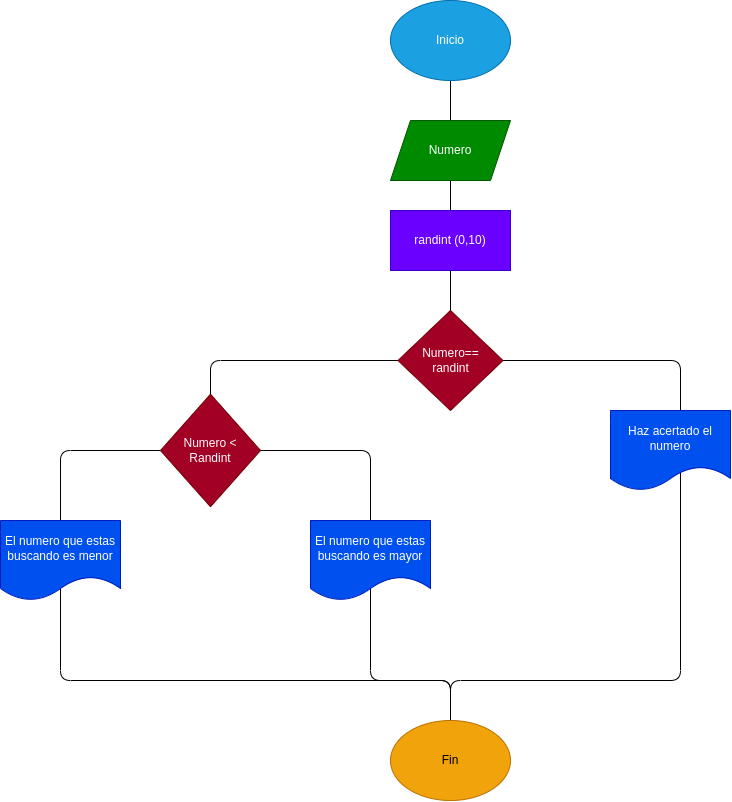

The diagram above was exported from draw.io. Its source (the exported page's mxGraphModel, read from the mxfile embedded in the PNG):
<mxGraphModel dx="947" dy="780" grid="1" gridSize="10" guides="1" tooltips="1" connect="1" arrows="1" fold="1" page="1" pageScale="1" pageWidth="1654" pageHeight="2336" math="0" shadow="0">
  <root>
    <mxCell id="0" />
    <mxCell id="1" parent="0" />
    <mxCell id="10" value="" style="edgeStyle=none;html=1;" edge="1" parent="1" source="2">
      <mxGeometry relative="1" as="geometry">
        <mxPoint x="580" y="1030" as="targetPoint" />
        <Array as="points">
          <mxPoint x="580" y="600" />
          <mxPoint x="810" y="600" />
          <mxPoint x="810" y="920" />
          <mxPoint x="580" y="920" />
        </Array>
      </mxGeometry>
    </mxCell>
    <mxCell id="2" value="Inicio" style="ellipse;whiteSpace=wrap;html=1;fillColor=#1ba1e2;fontColor=#ffffff;strokeColor=#006EAF;" vertex="1" parent="1">
      <mxGeometry x="520" y="240" width="120" height="80" as="geometry" />
    </mxCell>
    <mxCell id="3" value="Numero" style="shape=parallelogram;perimeter=parallelogramPerimeter;whiteSpace=wrap;html=1;fixedSize=1;fillColor=#008a00;fontColor=#ffffff;strokeColor=#005700;" vertex="1" parent="1">
      <mxGeometry x="520" y="360" width="120" height="60" as="geometry" />
    </mxCell>
    <mxCell id="4" value="randint (0,10)" style="rounded=0;whiteSpace=wrap;html=1;fillColor=#6a00ff;fontColor=#ffffff;strokeColor=#3700CC;" vertex="1" parent="1">
      <mxGeometry x="520" y="450" width="120" height="60" as="geometry" />
    </mxCell>
    <mxCell id="11" style="edgeStyle=none;html=1;exitX=0;exitY=0.5;exitDx=0;exitDy=0;" edge="1" parent="1" source="5">
      <mxGeometry relative="1" as="geometry">
        <mxPoint x="580" y="1030" as="targetPoint" />
        <Array as="points">
          <mxPoint x="340" y="600" />
          <mxPoint x="340" y="690" />
          <mxPoint x="500" y="690" />
          <mxPoint x="500" y="920" />
          <mxPoint x="580" y="920" />
        </Array>
      </mxGeometry>
    </mxCell>
    <mxCell id="5" value="Numero==&lt;br&gt;randint" style="rhombus;whiteSpace=wrap;html=1;fillColor=#a20025;fontColor=#ffffff;strokeColor=#6F0000;" vertex="1" parent="1">
      <mxGeometry x="527.5" y="550" width="105" height="100" as="geometry" />
    </mxCell>
    <mxCell id="6" value="Haz acertado el numero" style="shape=document;whiteSpace=wrap;html=1;boundedLbl=1;fillColor=#0050ef;fontColor=#ffffff;strokeColor=#001DBC;" vertex="1" parent="1">
      <mxGeometry x="740" y="650" width="120" height="80" as="geometry" />
    </mxCell>
    <mxCell id="14" style="edgeStyle=none;html=1;exitX=0;exitY=0.5;exitDx=0;exitDy=0;" edge="1" parent="1" source="7">
      <mxGeometry relative="1" as="geometry">
        <mxPoint x="580" y="1030" as="targetPoint" />
        <Array as="points">
          <mxPoint x="190" y="690" />
          <mxPoint x="190" y="920" />
          <mxPoint x="580" y="920" />
        </Array>
      </mxGeometry>
    </mxCell>
    <mxCell id="7" value="Numero &amp;lt; &lt;br&gt;Randint" style="rhombus;whiteSpace=wrap;html=1;fillColor=#a20025;fontColor=#ffffff;strokeColor=#6F0000;" vertex="1" parent="1">
      <mxGeometry x="290" y="633.75" width="100" height="112.5" as="geometry" />
    </mxCell>
    <mxCell id="8" value="El numero que estas buscando es mayor" style="shape=document;whiteSpace=wrap;html=1;boundedLbl=1;fillColor=#0050ef;fontColor=#ffffff;strokeColor=#001DBC;" vertex="1" parent="1">
      <mxGeometry x="440" y="760" width="120" height="80" as="geometry" />
    </mxCell>
    <mxCell id="9" value="El numero que estas buscando es menor" style="shape=document;whiteSpace=wrap;html=1;boundedLbl=1;fillColor=#0050ef;fontColor=#ffffff;strokeColor=#001DBC;" vertex="1" parent="1">
      <mxGeometry x="130" y="760" width="120" height="80" as="geometry" />
    </mxCell>
    <mxCell id="15" value="Fin" style="ellipse;whiteSpace=wrap;html=1;fillColor=#f0a30a;fontColor=#000000;strokeColor=#BD7000;" vertex="1" parent="1">
      <mxGeometry x="520" y="960" width="120" height="80" as="geometry" />
    </mxCell>
  </root>
</mxGraphModel>